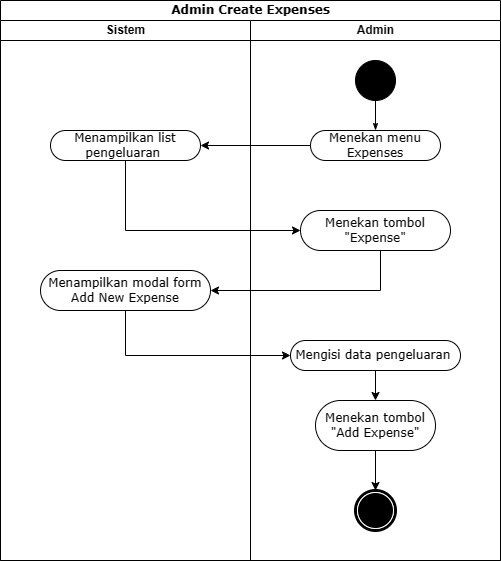

The diagram above was exported from draw.io. Its source (the exported page's mxGraphModel, read from the mxfile embedded in the PNG):
<mxGraphModel dx="1562" dy="907" grid="1" gridSize="10" guides="1" tooltips="1" connect="1" arrows="1" fold="1" page="1" pageScale="1" pageWidth="850" pageHeight="1100" math="0" shadow="0">
  <root>
    <mxCell id="0" />
    <mxCell id="1" parent="0" />
    <mxCell id="dcuss_UpRcEptXACTbF--1" value="Admin Create Expenses" style="swimlane;html=1;childLayout=stackLayout;startSize=20;rounded=0;shadow=0;comic=0;labelBackgroundColor=none;strokeWidth=1;fontFamily=Verdana;fontSize=12;align=center;" vertex="1" parent="1">
      <mxGeometry x="40" y="20" width="500" height="560" as="geometry" />
    </mxCell>
    <mxCell id="dcuss_UpRcEptXACTbF--2" value="Sistem" style="swimlane;html=1;startSize=20;" vertex="1" parent="dcuss_UpRcEptXACTbF--1">
      <mxGeometry y="20" width="250" height="540" as="geometry" />
    </mxCell>
    <mxCell id="dcuss_UpRcEptXACTbF--3" value="Menampilkan list pengeluaran&amp;nbsp;" style="whiteSpace=wrap;html=1;fontFamily=Verdana;rounded=1;shadow=0;comic=0;labelBackgroundColor=none;strokeWidth=1;arcSize=50;" vertex="1" parent="dcuss_UpRcEptXACTbF--2">
      <mxGeometry x="50" y="110" width="150" height="30" as="geometry" />
    </mxCell>
    <mxCell id="dcuss_UpRcEptXACTbF--4" value="Menampilkan modal form Add New Expense" style="whiteSpace=wrap;html=1;fontFamily=Verdana;rounded=1;shadow=0;comic=0;labelBackgroundColor=none;strokeWidth=1;arcSize=50;" vertex="1" parent="dcuss_UpRcEptXACTbF--2">
      <mxGeometry x="40" y="250" width="170" height="40" as="geometry" />
    </mxCell>
    <mxCell id="dcuss_UpRcEptXACTbF--13" value="" style="edgeStyle=orthogonalEdgeStyle;rounded=0;orthogonalLoop=1;jettySize=auto;html=1;" edge="1" parent="dcuss_UpRcEptXACTbF--1" source="dcuss_UpRcEptXACTbF--8" target="dcuss_UpRcEptXACTbF--3">
      <mxGeometry relative="1" as="geometry" />
    </mxCell>
    <mxCell id="dcuss_UpRcEptXACTbF--14" value="" style="edgeStyle=orthogonalEdgeStyle;rounded=0;orthogonalLoop=1;jettySize=auto;html=1;" edge="1" parent="dcuss_UpRcEptXACTbF--1" source="dcuss_UpRcEptXACTbF--3" target="dcuss_UpRcEptXACTbF--9">
      <mxGeometry relative="1" as="geometry">
        <Array as="points">
          <mxPoint x="125" y="230" />
        </Array>
      </mxGeometry>
    </mxCell>
    <mxCell id="dcuss_UpRcEptXACTbF--15" style="edgeStyle=orthogonalEdgeStyle;rounded=0;orthogonalLoop=1;jettySize=auto;html=1;entryX=1;entryY=0.5;entryDx=0;entryDy=0;" edge="1" parent="dcuss_UpRcEptXACTbF--1" source="dcuss_UpRcEptXACTbF--9" target="dcuss_UpRcEptXACTbF--4">
      <mxGeometry relative="1" as="geometry">
        <Array as="points">
          <mxPoint x="380" y="290" />
        </Array>
        <mxPoint x="190" y="290" as="targetPoint" />
      </mxGeometry>
    </mxCell>
    <mxCell id="dcuss_UpRcEptXACTbF--16" style="edgeStyle=orthogonalEdgeStyle;rounded=0;orthogonalLoop=1;jettySize=auto;html=1;entryX=0;entryY=0.5;entryDx=0;entryDy=0;" edge="1" parent="dcuss_UpRcEptXACTbF--1" source="dcuss_UpRcEptXACTbF--4" target="dcuss_UpRcEptXACTbF--11">
      <mxGeometry relative="1" as="geometry">
        <Array as="points">
          <mxPoint x="125" y="355" />
        </Array>
      </mxGeometry>
    </mxCell>
    <mxCell id="dcuss_UpRcEptXACTbF--5" value="Admin" style="swimlane;html=1;startSize=20;" vertex="1" parent="dcuss_UpRcEptXACTbF--1">
      <mxGeometry x="250" y="20" width="250" height="540" as="geometry" />
    </mxCell>
    <mxCell id="dcuss_UpRcEptXACTbF--6" style="edgeStyle=orthogonalEdgeStyle;rounded=0;html=1;labelBackgroundColor=none;startArrow=none;startFill=0;startSize=5;endArrow=classicThin;endFill=1;endSize=5;jettySize=auto;orthogonalLoop=1;strokeWidth=1;fontFamily=Verdana;fontSize=12" edge="1" parent="dcuss_UpRcEptXACTbF--5" source="dcuss_UpRcEptXACTbF--7" target="dcuss_UpRcEptXACTbF--8">
      <mxGeometry relative="1" as="geometry" />
    </mxCell>
    <mxCell id="dcuss_UpRcEptXACTbF--7" value="" style="ellipse;whiteSpace=wrap;html=1;rounded=0;shadow=0;comic=0;labelBackgroundColor=none;strokeWidth=1;fillColor=#000000;fontFamily=Verdana;fontSize=12;align=center;" vertex="1" parent="dcuss_UpRcEptXACTbF--5">
      <mxGeometry x="105" y="40" width="40" height="40" as="geometry" />
    </mxCell>
    <mxCell id="dcuss_UpRcEptXACTbF--8" value="Menekan menu Expenses" style="rounded=1;whiteSpace=wrap;html=1;shadow=0;comic=0;labelBackgroundColor=none;strokeWidth=1;fontFamily=Verdana;fontSize=12;align=center;arcSize=50;" vertex="1" parent="dcuss_UpRcEptXACTbF--5">
      <mxGeometry x="60" y="110" width="130" height="30" as="geometry" />
    </mxCell>
    <mxCell id="dcuss_UpRcEptXACTbF--9" value="Menekan tombol &quot;Expense&quot;" style="whiteSpace=wrap;html=1;fontFamily=Verdana;rounded=1;shadow=0;comic=0;labelBackgroundColor=none;strokeWidth=1;arcSize=50;" vertex="1" parent="dcuss_UpRcEptXACTbF--5">
      <mxGeometry x="50" y="190" width="150" height="40" as="geometry" />
    </mxCell>
    <mxCell id="8wCfcO7XdSw2AqHQHmy_-2" value="" style="edgeStyle=orthogonalEdgeStyle;rounded=0;orthogonalLoop=1;jettySize=auto;html=1;" edge="1" parent="dcuss_UpRcEptXACTbF--5" source="dcuss_UpRcEptXACTbF--11" target="8wCfcO7XdSw2AqHQHmy_-1">
      <mxGeometry relative="1" as="geometry" />
    </mxCell>
    <mxCell id="dcuss_UpRcEptXACTbF--11" value="Mengisi data pengeluaran&amp;nbsp;" style="whiteSpace=wrap;html=1;fontFamily=Verdana;rounded=1;shadow=0;comic=0;labelBackgroundColor=none;strokeWidth=1;arcSize=50;" vertex="1" parent="dcuss_UpRcEptXACTbF--5">
      <mxGeometry x="40" y="320" width="170" height="30" as="geometry" />
    </mxCell>
    <mxCell id="dcuss_UpRcEptXACTbF--12" value="" style="shape=mxgraph.bpmn.shape;html=1;verticalLabelPosition=bottom;labelBackgroundColor=#ffffff;verticalAlign=top;perimeter=ellipsePerimeter;outline=end;symbol=terminate;rounded=0;shadow=0;comic=0;strokeWidth=1;fontFamily=Verdana;fontSize=12;align=center;" vertex="1" parent="dcuss_UpRcEptXACTbF--5">
      <mxGeometry x="105" y="470" width="40" height="40" as="geometry" />
    </mxCell>
    <mxCell id="8wCfcO7XdSw2AqHQHmy_-3" value="" style="edgeStyle=orthogonalEdgeStyle;rounded=0;orthogonalLoop=1;jettySize=auto;html=1;" edge="1" parent="dcuss_UpRcEptXACTbF--5" source="8wCfcO7XdSw2AqHQHmy_-1" target="dcuss_UpRcEptXACTbF--12">
      <mxGeometry relative="1" as="geometry" />
    </mxCell>
    <mxCell id="8wCfcO7XdSw2AqHQHmy_-1" value="Menekan tombol &quot;Add Expense&quot;" style="whiteSpace=wrap;html=1;fontFamily=Verdana;rounded=1;shadow=0;comic=0;labelBackgroundColor=none;strokeWidth=1;arcSize=50;" vertex="1" parent="dcuss_UpRcEptXACTbF--5">
      <mxGeometry x="65" y="380" width="120" height="50" as="geometry" />
    </mxCell>
  </root>
</mxGraphModel>